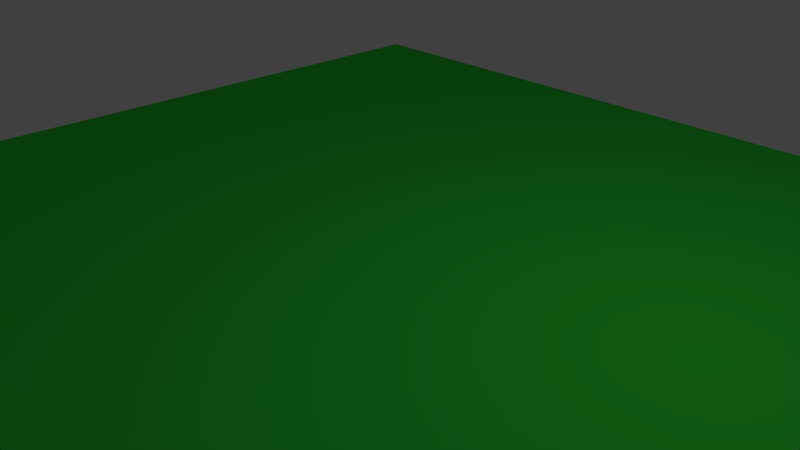 # Source: luo.blend  (saved by Blender 2.79.0; exported with 4.5.12 LTS)
import bpy
from mathutils import Matrix  # noqa: F401  (used for matrix-valued properties, if any)

bpy.ops.wm.read_factory_settings(use_empty=True)
scene = bpy.context.scene
scene.name = 'Scene'

# ---- collections
col_collection_1 = bpy.data.collections.new('Collection 1'); scene.collection.children.link(col_collection_1)

# ---- materials (node trees are filled in below, after node groups)
mat_material_001 = bpy.data.materials.new('Material.001')
mat_material_001.alpha_threshold = 0.0
mat_material_001.use_transparent_shadow = False
mat_material_001.diffuse_color = (0.04177, 0.8, 0.05691, 1.0)
mat_material_001.roughness = 0.5

# ---- material node trees

# ---- world
world_world = bpy.data.worlds.new('World'); scene.world = world_world
world_world.color = (0.05088, 0.05088, 0.05088)
world_world.use_sun_shadow = False
world_world.sun_shadow_jitter_overblur = 0.0
world_world.cycles.sampling_method = 'MANUAL'

# ---- cameras
cam_camera = bpy.data.cameras.new('Camera')
cam_camera.clip_end = 100.0
cam_camera.lens = 35.0
cam_camera.sensor_width = 32.0
cam_camera.sensor_height = 18.0
cam_camera.ortho_scale = 7.314
cam_camera.dof.focus_distance = 0.0
cam_camera.dof.aperture_fstop = 128.0

# ---- lights
light_lamp = bpy.data.lights.new('Lamp', 'POINT')
light_lamp.transmission_factor = 0.0
light_lamp.cutoff_distance = 30.0
light_lamp.energy = 100.0
light_lamp.shadow_buffer_clip_start = 1.001
light_lamp.shadow_soft_size = 0.1
light_lamp.shadow_maximum_resolution = 0.006
light_lamp.use_absolute_resolution = True

# ---- meshes
me_plane_001 = bpy.data.meshes.new('Plane.001')
me_plane_001.from_pydata([(-1.0, -1.0, 0.0), (1.0, -1.0, 0.0), (-1.0, 1.0, 0.0), (1.0, 1.0, 0.0)], [], [(0, 1, 3, 2)])
me_plane_001.materials.append(mat_material_001)
me_plane_001.use_remesh_preserve_volume = False
me_plane_001.use_remesh_preserve_attributes = False
me_plane_001.use_mirror_vertex_groups = False
me_plane_001.update()

# ---- objects
ob_plane = bpy.data.objects.new('Plane', me_plane_001)
ob_lamp = bpy.data.objects.new('Lamp', light_lamp)
ob_camera = bpy.data.objects.new('Camera', cam_camera)

# ---- transforms, parenting, visibility, modifiers, constraints
ob_plane.location = (0.0, 0.0, 0.0)
ob_plane.scale = (7.326, 7.326, 7.326)
ob_plane.lineart.crease_threshold = 0.0
ob_lamp.location = (4.076, 1.005, 5.904)
ob_lamp.rotation_euler = (0.6503, 0.05522, 1.866)
ob_lamp.lock_rotations_4d = False
ob_lamp.empty_display_type = 'ARROWS'
ob_lamp.color = (0.0, 0.0, 0.0, 0.0)
ob_lamp.lineart.crease_threshold = 0.0
ob_camera.location = (7.481, -6.508, 5.344)
ob_camera.rotation_euler = (1.109, 0.0, 0.8149)
ob_camera.lock_rotations_4d = False
ob_camera.empty_display_type = 'ARROWS'
ob_camera.color = (0.0, 0.0, 0.0, 0.0)
ob_camera.display_type = 'WIRE'
ob_camera.lineart.crease_threshold = 0.0

# ---- collection membership
col_collection_1.objects.link(ob_plane)
col_collection_1.objects.link(ob_lamp)
col_collection_1.objects.link(ob_camera)

# ---- scene / render settings (as saved in the file)
scene.camera = ob_camera
scene.frame_start = 1; scene.frame_end = 250; scene.frame_set(1)
scene.render.engine = 'BLENDER_EEVEE_NEXT'
scene.render.resolution_percentage = 50
scene.render.dither_intensity = 0.0
scene.cycles.use_denoising = False
scene.cycles.samples = 128
scene.cycles.sampling_pattern = 'TABULATED_SOBOL'
scene.cycles.use_adaptive_sampling = False
scene.cycles.use_light_tree = False
scene.cycles.blur_glossy = 0.0
scene.cycles.sample_clamp_indirect = 0.0
scene.view_settings.view_transform = 'Standard'
bpy.context.view_layer.update()
